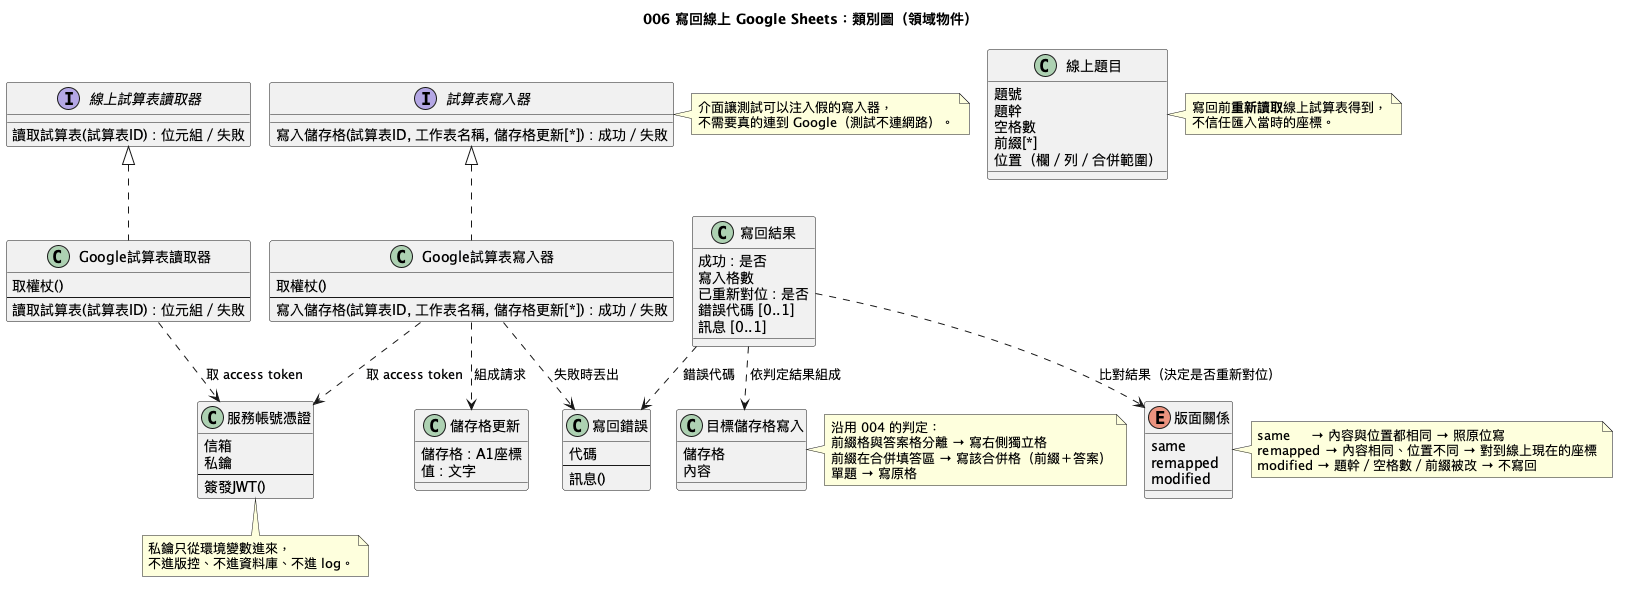

The diagram above was rendered by PlantUML. Its source (embedded in the PNG):
@startuml
!pragma layout smetana
!pragma layout smetana
title 006 寫回線上 Google Sheets：類別圖（領域物件）

interface 線上試算表讀取器 {
  讀取試算表(試算表ID) : 位元組／失敗
}

interface 試算表寫入器 {
  寫入儲存格(試算表ID, 工作表名稱, 儲存格更新[*]) : 成功／失敗
}

class Google試算表讀取器 {
  取權杖()
  --
  讀取試算表(試算表ID) : 位元組／失敗
}

class Google試算表寫入器 {
  取權杖()
  --
  寫入儲存格(試算表ID, 工作表名稱, 儲存格更新[*]) : 成功／失敗
}

class 服務帳號憑證 {
  信箱
  私鑰
  --
  簽發JWT()
}

class 儲存格更新 {
  儲存格 : A1座標
  值 : 文字
}

class 寫回錯誤 {
  代碼
  --
  訊息()
}

class 目標儲存格寫入 {
  儲存格
  內容
}

class 線上題目 {
  題號
  題幹
  空格數
  前綴[*]
  位置（欄／列／合併範圍）
}

enum 版面關係 {
  same
  remapped
  modified
}

class 寫回結果 {
  成功 : 是否
  寫入格數
  已重新對位 : 是否
  錯誤代碼 [0..1]
  訊息 [0..1]
}

線上試算表讀取器 <|.. Google試算表讀取器
試算表寫入器 <|.. Google試算表寫入器
Google試算表讀取器 ..> 服務帳號憑證 : 取 access token
Google試算表寫入器 ..> 服務帳號憑證 : 取 access token
Google試算表寫入器 ..> 儲存格更新 : 組成請求
Google試算表寫入器 ..> 寫回錯誤 : 失敗時丟出
寫回結果 ..> 目標儲存格寫入 : 依判定結果組成
寫回結果 ..> 寫回錯誤 : 錯誤代碼
寫回結果 ..> 版面關係 : 比對結果（決定是否重新對位）

note right of 線上題目
  寫回前**重新讀取**線上試算表得到，
  不信任匯入當時的座標。
end note

note right of 版面關係
  same     → 內容與位置都相同 → 照原位寫
  remapped → 內容相同、位置不同 → 對到線上現在的座標
  modified → 題幹／空格數／前綴被改 → 不寫回
end note

note right of 試算表寫入器
  介面讓測試可以注入假的寫入器，
  不需要真的連到 Google（測試不連網路）。
end note

note right of 目標儲存格寫入
  沿用 004 的判定：
  前綴格與答案格分離 → 寫右側獨立格
  前綴在合併填答區 → 寫該合併格（前綴＋答案）
  單題 → 寫原格
end note

note bottom of 服務帳號憑證
  私鑰只從環境變數進來，
  不進版控、不進資料庫、不進 log。
end note
@enduml